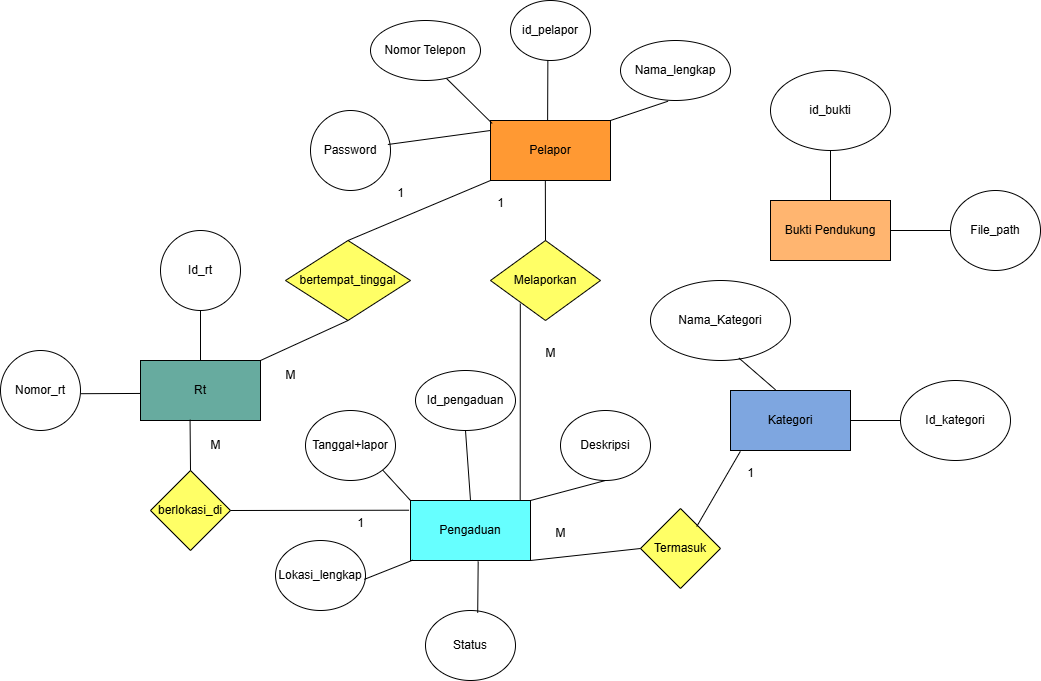

The diagram above was exported from draw.io. Its source (the exported page's mxGraphModel, read from the mxfile embedded in the PNG):
<mxGraphModel dx="2432" dy="665" grid="1" gridSize="10" guides="1" tooltips="1" connect="1" arrows="1" fold="1" page="1" pageScale="1" pageWidth="850" pageHeight="1100" math="0" shadow="0">
  <root>
    <mxCell id="0" />
    <mxCell id="1" parent="0" />
    <mxCell id="MZeriWvh6ipq0khTzq3D-4" value="Pelapor" style="rounded=0;whiteSpace=wrap;html=1;fillColor=#FF9933;" vertex="1" parent="1">
      <mxGeometry x="170" y="150" width="120" height="60" as="geometry" />
    </mxCell>
    <mxCell id="MZeriWvh6ipq0khTzq3D-5" value="Rt&lt;span style=&quot;color: rgba(0, 0, 0, 0); font-family: monospace; font-size: 0px; text-align: start; text-wrap-mode: nowrap;&quot;&gt;%3CmxGraphModel%3E%3Croot%3E%3CmxCell%20id%3D%220%22%2F%3E%3CmxCell%20id%3D%221%22%20parent%3D%220%22%2F%3E%3CmxCell%20id%3D%222%22%20value%3D%22Pelapor%22%20style%3D%22rounded%3D0%3BwhiteSpace%3Dwrap%3Bhtml%3D1%3B%22%20vertex%3D%221%22%20parent%3D%221%22%3E%3CmxGeometry%20x%3D%22170%22%20y%3D%22150%22%20width%3D%22120%22%20height%3D%2260%22%20as%3D%22geometry%22%2F%3E%3C%2FmxCell%3E%3C%2Froot%3E%3C%2FmxGraphModel%3E&lt;/span&gt;" style="rounded=0;whiteSpace=wrap;html=1;fillColor=#67AB9F;" vertex="1" parent="1">
      <mxGeometry x="-180" y="390" width="120" height="60" as="geometry" />
    </mxCell>
    <mxCell id="MZeriWvh6ipq0khTzq3D-6" value="Pengaduan" style="rounded=0;whiteSpace=wrap;html=1;fillColor=#66FFFF;" vertex="1" parent="1">
      <mxGeometry x="90" y="530" width="120" height="60" as="geometry" />
    </mxCell>
    <mxCell id="MZeriWvh6ipq0khTzq3D-7" value="Bukti Pendukung" style="rounded=0;whiteSpace=wrap;html=1;fillColor=#FFB570;" vertex="1" parent="1">
      <mxGeometry x="450" y="230" width="120" height="60" as="geometry" />
    </mxCell>
    <mxCell id="MZeriWvh6ipq0khTzq3D-8" value="Kategori" style="rounded=0;whiteSpace=wrap;html=1;fillColor=#7EA6E0;" vertex="1" parent="1">
      <mxGeometry x="410" y="420" width="120" height="60" as="geometry" />
    </mxCell>
    <mxCell id="MZeriWvh6ipq0khTzq3D-9" value="id_pelapor" style="ellipse;whiteSpace=wrap;html=1;rounded=0;" vertex="1" parent="1">
      <mxGeometry x="190" y="30" width="80" height="60" as="geometry" />
    </mxCell>
    <mxCell id="MZeriWvh6ipq0khTzq3D-11" value="Nama_lengkap" style="ellipse;whiteSpace=wrap;html=1;rounded=0;" vertex="1" parent="1">
      <mxGeometry x="300" y="70" width="110" height="60" as="geometry" />
    </mxCell>
    <mxCell id="MZeriWvh6ipq0khTzq3D-12" value="Nomor Telepon" style="ellipse;whiteSpace=wrap;html=1;rounded=0;" vertex="1" parent="1">
      <mxGeometry x="50" y="50" width="110" height="60" as="geometry" />
    </mxCell>
    <mxCell id="MZeriWvh6ipq0khTzq3D-13" value="Password" style="ellipse;whiteSpace=wrap;html=1;rounded=0;" vertex="1" parent="1">
      <mxGeometry x="-10" y="140" width="80" height="80" as="geometry" />
    </mxCell>
    <mxCell id="MZeriWvh6ipq0khTzq3D-17" value="Id_rt" style="ellipse;whiteSpace=wrap;html=1;rounded=0;" vertex="1" parent="1">
      <mxGeometry x="-160" y="260" width="80" height="80" as="geometry" />
    </mxCell>
    <mxCell id="MZeriWvh6ipq0khTzq3D-19" value="Nomor_rt" style="ellipse;whiteSpace=wrap;html=1;rounded=0;" vertex="1" parent="1">
      <mxGeometry x="-320" y="380" width="80" height="80" as="geometry" />
    </mxCell>
    <mxCell id="MZeriWvh6ipq0khTzq3D-21" value="Id_pengaduan" style="ellipse;whiteSpace=wrap;html=1;rounded=0;" vertex="1" parent="1">
      <mxGeometry x="95" y="400" width="100" height="60" as="geometry" />
    </mxCell>
    <mxCell id="MZeriWvh6ipq0khTzq3D-23" value="Deskripsi" style="ellipse;whiteSpace=wrap;html=1;rounded=0;" vertex="1" parent="1">
      <mxGeometry x="240" y="440" width="90" height="70" as="geometry" />
    </mxCell>
    <mxCell id="MZeriWvh6ipq0khTzq3D-24" value="Lokasi_lengkap" style="ellipse;whiteSpace=wrap;html=1;rounded=0;" vertex="1" parent="1">
      <mxGeometry x="-45" y="570" width="90" height="70" as="geometry" />
    </mxCell>
    <mxCell id="MZeriWvh6ipq0khTzq3D-25" value="Tanggal+lapor" style="ellipse;whiteSpace=wrap;html=1;rounded=0;" vertex="1" parent="1">
      <mxGeometry x="-15" y="440" width="90" height="70" as="geometry" />
    </mxCell>
    <mxCell id="MZeriWvh6ipq0khTzq3D-26" value="Status" style="ellipse;whiteSpace=wrap;html=1;rounded=0;" vertex="1" parent="1">
      <mxGeometry x="105" y="640" width="90" height="70" as="geometry" />
    </mxCell>
    <mxCell id="MZeriWvh6ipq0khTzq3D-33" value="id_bukti" style="ellipse;whiteSpace=wrap;html=1;rounded=0;" vertex="1" parent="1">
      <mxGeometry x="450" y="100" width="120" height="80" as="geometry" />
    </mxCell>
    <mxCell id="MZeriWvh6ipq0khTzq3D-35" value="File_path" style="ellipse;whiteSpace=wrap;html=1;rounded=0;" vertex="1" parent="1">
      <mxGeometry x="630" y="220" width="90" height="80" as="geometry" />
    </mxCell>
    <mxCell id="MZeriWvh6ipq0khTzq3D-37" value="Id_kategori" style="ellipse;whiteSpace=wrap;html=1;rounded=0;" vertex="1" parent="1">
      <mxGeometry x="580" y="410" width="110" height="80" as="geometry" />
    </mxCell>
    <mxCell id="MZeriWvh6ipq0khTzq3D-39" value="Nama_Kategori" style="ellipse;whiteSpace=wrap;html=1;rounded=0;" vertex="1" parent="1">
      <mxGeometry x="330" y="310" width="140" height="80" as="geometry" />
    </mxCell>
    <mxCell id="MZeriWvh6ipq0khTzq3D-41" value="Melaporkan" style="rhombus;whiteSpace=wrap;html=1;fillColor=#FFFF66;" vertex="1" parent="1">
      <mxGeometry x="170" y="270" width="110" height="80" as="geometry" />
    </mxCell>
    <mxCell id="MZeriWvh6ipq0khTzq3D-43" value="" style="endArrow=none;html=1;rounded=0;exitX=0.914;exitY=-0.01;exitDx=0;exitDy=0;exitPerimeter=0;entryX=0.271;entryY=0.788;entryDx=0;entryDy=0;entryPerimeter=0;" edge="1" parent="1" source="MZeriWvh6ipq0khTzq3D-6" target="MZeriWvh6ipq0khTzq3D-41">
      <mxGeometry width="50" height="50" relative="1" as="geometry">
        <mxPoint x="300" y="420" as="sourcePoint" />
        <mxPoint x="200" y="340" as="targetPoint" />
      </mxGeometry>
    </mxCell>
    <mxCell id="MZeriWvh6ipq0khTzq3D-45" value="" style="endArrow=none;html=1;rounded=0;exitX=0.5;exitY=0;exitDx=0;exitDy=0;entryX=0.457;entryY=1.009;entryDx=0;entryDy=0;entryPerimeter=0;" edge="1" parent="1" source="MZeriWvh6ipq0khTzq3D-41" target="MZeriWvh6ipq0khTzq3D-4">
      <mxGeometry width="50" height="50" relative="1" as="geometry">
        <mxPoint x="310" y="310" as="sourcePoint" />
        <mxPoint x="360" y="260" as="targetPoint" />
      </mxGeometry>
    </mxCell>
    <mxCell id="MZeriWvh6ipq0khTzq3D-46" value="1" style="text;html=1;align=center;verticalAlign=middle;resizable=0;points=[];autosize=1;strokeColor=none;fillColor=none;" vertex="1" parent="1">
      <mxGeometry x="165" y="218" width="30" height="30" as="geometry" />
    </mxCell>
    <mxCell id="MZeriWvh6ipq0khTzq3D-47" value="M" style="text;html=1;align=center;verticalAlign=middle;resizable=0;points=[];autosize=1;strokeColor=none;fillColor=none;" vertex="1" parent="1">
      <mxGeometry x="215" y="368" width="30" height="30" as="geometry" />
    </mxCell>
    <mxCell id="MZeriWvh6ipq0khTzq3D-48" value="bertempat_tinggal" style="rhombus;whiteSpace=wrap;html=1;fillColor=#FFFF66;" vertex="1" parent="1">
      <mxGeometry x="-35" y="270" width="125" height="80" as="geometry" />
    </mxCell>
    <mxCell id="MZeriWvh6ipq0khTzq3D-49" value="" style="endArrow=none;html=1;rounded=0;exitX=0.5;exitY=0;exitDx=0;exitDy=0;entryX=0;entryY=1;entryDx=0;entryDy=0;" edge="1" parent="1" source="MZeriWvh6ipq0khTzq3D-48" target="MZeriWvh6ipq0khTzq3D-4">
      <mxGeometry width="50" height="50" relative="1" as="geometry">
        <mxPoint x="120" y="580" as="sourcePoint" />
        <mxPoint x="170" y="530" as="targetPoint" />
      </mxGeometry>
    </mxCell>
    <mxCell id="MZeriWvh6ipq0khTzq3D-50" value="" style="endArrow=none;html=1;rounded=0;exitX=0.5;exitY=1;exitDx=0;exitDy=0;entryX=1;entryY=0;entryDx=0;entryDy=0;" edge="1" parent="1" source="MZeriWvh6ipq0khTzq3D-48" target="MZeriWvh6ipq0khTzq3D-5">
      <mxGeometry width="50" height="50" relative="1" as="geometry">
        <mxPoint x="120" y="550" as="sourcePoint" />
        <mxPoint x="170" y="500" as="targetPoint" />
      </mxGeometry>
    </mxCell>
    <mxCell id="MZeriWvh6ipq0khTzq3D-51" value="1" style="text;html=1;align=center;verticalAlign=middle;resizable=0;points=[];autosize=1;strokeColor=none;fillColor=none;" vertex="1" parent="1">
      <mxGeometry x="65" y="208" width="30" height="30" as="geometry" />
    </mxCell>
    <mxCell id="MZeriWvh6ipq0khTzq3D-52" value="M" style="text;html=1;align=center;verticalAlign=middle;resizable=0;points=[];autosize=1;strokeColor=none;fillColor=none;" vertex="1" parent="1">
      <mxGeometry x="-45" y="390" width="30" height="30" as="geometry" />
    </mxCell>
    <mxCell id="MZeriWvh6ipq0khTzq3D-53" value="Termasuk" style="rhombus;whiteSpace=wrap;html=1;fillColor=#FFFF66;" vertex="1" parent="1">
      <mxGeometry x="320" y="538" width="80" height="80" as="geometry" />
    </mxCell>
    <mxCell id="MZeriWvh6ipq0khTzq3D-54" value="" style="endArrow=none;html=1;rounded=0;exitX=0.703;exitY=0.225;exitDx=0;exitDy=0;entryX=0.082;entryY=1.015;entryDx=0;entryDy=0;entryPerimeter=0;exitPerimeter=0;" edge="1" parent="1" source="MZeriWvh6ipq0khTzq3D-53" target="MZeriWvh6ipq0khTzq3D-8">
      <mxGeometry width="50" height="50" relative="1" as="geometry">
        <mxPoint x="110" y="530" as="sourcePoint" />
        <mxPoint x="160" y="480" as="targetPoint" />
      </mxGeometry>
    </mxCell>
    <mxCell id="MZeriWvh6ipq0khTzq3D-55" value="" style="endArrow=none;html=1;rounded=0;exitX=1;exitY=1;exitDx=0;exitDy=0;entryX=0;entryY=0.5;entryDx=0;entryDy=0;" edge="1" parent="1" source="MZeriWvh6ipq0khTzq3D-6" target="MZeriWvh6ipq0khTzq3D-53">
      <mxGeometry width="50" height="50" relative="1" as="geometry">
        <mxPoint x="160" y="570" as="sourcePoint" />
        <mxPoint x="210" y="520" as="targetPoint" />
      </mxGeometry>
    </mxCell>
    <mxCell id="MZeriWvh6ipq0khTzq3D-56" value="M" style="text;html=1;align=center;verticalAlign=middle;resizable=0;points=[];autosize=1;strokeColor=none;fillColor=none;" vertex="1" parent="1">
      <mxGeometry x="225" y="548" width="30" height="30" as="geometry" />
    </mxCell>
    <mxCell id="MZeriWvh6ipq0khTzq3D-57" value="1" style="text;html=1;align=center;verticalAlign=middle;resizable=0;points=[];autosize=1;strokeColor=none;fillColor=none;" vertex="1" parent="1">
      <mxGeometry x="415" y="488" width="30" height="30" as="geometry" />
    </mxCell>
    <mxCell id="MZeriWvh6ipq0khTzq3D-58" value="berlokasi_di" style="rhombus;whiteSpace=wrap;html=1;fillColor=#FFFF66;" vertex="1" parent="1">
      <mxGeometry x="-170" y="500" width="80" height="80" as="geometry" />
    </mxCell>
    <mxCell id="MZeriWvh6ipq0khTzq3D-59" value="" style="endArrow=none;html=1;rounded=0;exitX=0.5;exitY=0;exitDx=0;exitDy=0;entryX=0.413;entryY=0.987;entryDx=0;entryDy=0;entryPerimeter=0;" edge="1" parent="1" source="MZeriWvh6ipq0khTzq3D-58" target="MZeriWvh6ipq0khTzq3D-5">
      <mxGeometry width="50" height="50" relative="1" as="geometry">
        <mxPoint x="100" y="490" as="sourcePoint" />
        <mxPoint x="150" y="440" as="targetPoint" />
      </mxGeometry>
    </mxCell>
    <mxCell id="MZeriWvh6ipq0khTzq3D-60" value="" style="endArrow=none;html=1;rounded=0;exitX=1;exitY=0.5;exitDx=0;exitDy=0;entryX=-0.012;entryY=0.162;entryDx=0;entryDy=0;entryPerimeter=0;" edge="1" parent="1" source="MZeriWvh6ipq0khTzq3D-58" target="MZeriWvh6ipq0khTzq3D-6">
      <mxGeometry width="50" height="50" relative="1" as="geometry">
        <mxPoint x="-40" y="530" as="sourcePoint" />
        <mxPoint x="10" y="480" as="targetPoint" />
      </mxGeometry>
    </mxCell>
    <mxCell id="MZeriWvh6ipq0khTzq3D-61" value="1" style="text;html=1;align=center;verticalAlign=middle;resizable=0;points=[];autosize=1;strokeColor=none;fillColor=none;" vertex="1" parent="1">
      <mxGeometry x="25" y="538" width="30" height="30" as="geometry" />
    </mxCell>
    <mxCell id="MZeriWvh6ipq0khTzq3D-62" value="M" style="text;html=1;align=center;verticalAlign=middle;resizable=0;points=[];autosize=1;strokeColor=none;fillColor=none;" vertex="1" parent="1">
      <mxGeometry x="-120" y="460" width="30" height="30" as="geometry" />
    </mxCell>
    <mxCell id="MZeriWvh6ipq0khTzq3D-64" value="" style="endArrow=none;html=1;rounded=0;exitX=0.476;exitY=0.007;exitDx=0;exitDy=0;exitPerimeter=0;entryX=0.467;entryY=0.998;entryDx=0;entryDy=0;entryPerimeter=0;" edge="1" parent="1" source="MZeriWvh6ipq0khTzq3D-4" target="MZeriWvh6ipq0khTzq3D-9">
      <mxGeometry width="50" height="50" relative="1" as="geometry">
        <mxPoint x="360" y="190" as="sourcePoint" />
        <mxPoint x="410" y="140" as="targetPoint" />
      </mxGeometry>
    </mxCell>
    <mxCell id="MZeriWvh6ipq0khTzq3D-65" value="" style="endArrow=none;html=1;rounded=0;exitX=1;exitY=0;exitDx=0;exitDy=0;entryX=0.432;entryY=1.012;entryDx=0;entryDy=0;entryPerimeter=0;" edge="1" parent="1" source="MZeriWvh6ipq0khTzq3D-4" target="MZeriWvh6ipq0khTzq3D-11">
      <mxGeometry width="50" height="50" relative="1" as="geometry">
        <mxPoint x="300" y="120" as="sourcePoint" />
        <mxPoint x="350" y="70" as="targetPoint" />
      </mxGeometry>
    </mxCell>
    <mxCell id="MZeriWvh6ipq0khTzq3D-66" value="" style="endArrow=none;html=1;rounded=0;entryX=0.014;entryY=0.049;entryDx=0;entryDy=0;entryPerimeter=0;exitX=0.691;exitY=0.966;exitDx=0;exitDy=0;exitPerimeter=0;" edge="1" parent="1" source="MZeriWvh6ipq0khTzq3D-12" target="MZeriWvh6ipq0khTzq3D-4">
      <mxGeometry width="50" height="50" relative="1" as="geometry">
        <mxPoint x="120" y="210" as="sourcePoint" />
        <mxPoint x="170" y="160" as="targetPoint" />
      </mxGeometry>
    </mxCell>
    <mxCell id="MZeriWvh6ipq0khTzq3D-67" value="" style="endArrow=none;html=1;rounded=0;exitX=0.967;exitY=0.425;exitDx=0;exitDy=0;exitPerimeter=0;" edge="1" parent="1" source="MZeriWvh6ipq0khTzq3D-13">
      <mxGeometry width="50" height="50" relative="1" as="geometry">
        <mxPoint x="120" y="210" as="sourcePoint" />
        <mxPoint x="170" y="160" as="targetPoint" />
      </mxGeometry>
    </mxCell>
    <mxCell id="MZeriWvh6ipq0khTzq3D-68" value="" style="endArrow=none;html=1;rounded=0;entryX=0.5;entryY=1;entryDx=0;entryDy=0;" edge="1" parent="1" source="MZeriWvh6ipq0khTzq3D-7" target="MZeriWvh6ipq0khTzq3D-33">
      <mxGeometry width="50" height="50" relative="1" as="geometry">
        <mxPoint x="330" y="350" as="sourcePoint" />
        <mxPoint x="380" y="300" as="targetPoint" />
      </mxGeometry>
    </mxCell>
    <mxCell id="MZeriWvh6ipq0khTzq3D-69" value="" style="endArrow=none;html=1;rounded=0;entryX=1;entryY=0.5;entryDx=0;entryDy=0;exitX=0;exitY=0.5;exitDx=0;exitDy=0;" edge="1" parent="1" source="MZeriWvh6ipq0khTzq3D-35" target="MZeriWvh6ipq0khTzq3D-7">
      <mxGeometry width="50" height="50" relative="1" as="geometry">
        <mxPoint x="420" y="280" as="sourcePoint" />
        <mxPoint x="470" y="230" as="targetPoint" />
      </mxGeometry>
    </mxCell>
    <mxCell id="MZeriWvh6ipq0khTzq3D-70" value="" style="endArrow=none;html=1;rounded=0;entryX=0.375;entryY=-0.012;entryDx=0;entryDy=0;entryPerimeter=0;exitX=0.632;exitY=0.97;exitDx=0;exitDy=0;exitPerimeter=0;" edge="1" parent="1" source="MZeriWvh6ipq0khTzq3D-39" target="MZeriWvh6ipq0khTzq3D-8">
      <mxGeometry width="50" height="50" relative="1" as="geometry">
        <mxPoint x="420" y="390" as="sourcePoint" />
        <mxPoint x="470" y="340" as="targetPoint" />
      </mxGeometry>
    </mxCell>
    <mxCell id="MZeriWvh6ipq0khTzq3D-71" value="" style="endArrow=none;html=1;rounded=0;exitX=1;exitY=0.5;exitDx=0;exitDy=0;entryX=0;entryY=0.5;entryDx=0;entryDy=0;" edge="1" parent="1" source="MZeriWvh6ipq0khTzq3D-8" target="MZeriWvh6ipq0khTzq3D-37">
      <mxGeometry width="50" height="50" relative="1" as="geometry">
        <mxPoint x="310" y="400" as="sourcePoint" />
        <mxPoint x="360" y="350" as="targetPoint" />
      </mxGeometry>
    </mxCell>
    <mxCell id="MZeriWvh6ipq0khTzq3D-72" value="" style="endArrow=none;html=1;rounded=0;entryX=0.564;entryY=1.014;entryDx=0;entryDy=0;entryPerimeter=0;exitX=0.58;exitY=0.034;exitDx=0;exitDy=0;exitPerimeter=0;" edge="1" parent="1" source="MZeriWvh6ipq0khTzq3D-26" target="MZeriWvh6ipq0khTzq3D-6">
      <mxGeometry width="50" height="50" relative="1" as="geometry">
        <mxPoint x="410" y="590" as="sourcePoint" />
        <mxPoint x="460" y="540" as="targetPoint" />
      </mxGeometry>
    </mxCell>
    <mxCell id="MZeriWvh6ipq0khTzq3D-73" value="" style="endArrow=none;html=1;rounded=0;entryX=0.5;entryY=1;entryDx=0;entryDy=0;" edge="1" parent="1" target="MZeriWvh6ipq0khTzq3D-23">
      <mxGeometry width="50" height="50" relative="1" as="geometry">
        <mxPoint x="210" y="530" as="sourcePoint" />
        <mxPoint x="220" y="490" as="targetPoint" />
      </mxGeometry>
    </mxCell>
    <mxCell id="MZeriWvh6ipq0khTzq3D-74" value="" style="endArrow=none;html=1;rounded=0;entryX=0.5;entryY=1;entryDx=0;entryDy=0;exitX=0.5;exitY=0;exitDx=0;exitDy=0;" edge="1" parent="1" source="MZeriWvh6ipq0khTzq3D-6" target="MZeriWvh6ipq0khTzq3D-21">
      <mxGeometry width="50" height="50" relative="1" as="geometry">
        <mxPoint x="130" y="510" as="sourcePoint" />
        <mxPoint x="180" y="460" as="targetPoint" />
      </mxGeometry>
    </mxCell>
    <mxCell id="MZeriWvh6ipq0khTzq3D-75" value="" style="endArrow=none;html=1;rounded=0;exitX=1;exitY=1;exitDx=0;exitDy=0;entryX=0;entryY=0;entryDx=0;entryDy=0;" edge="1" parent="1" source="MZeriWvh6ipq0khTzq3D-25" target="MZeriWvh6ipq0khTzq3D-6">
      <mxGeometry width="50" height="50" relative="1" as="geometry">
        <mxPoint x="130" y="510" as="sourcePoint" />
        <mxPoint x="180" y="460" as="targetPoint" />
      </mxGeometry>
    </mxCell>
    <mxCell id="MZeriWvh6ipq0khTzq3D-76" value="" style="endArrow=none;html=1;rounded=0;exitX=0.987;exitY=0.555;exitDx=0;exitDy=0;exitPerimeter=0;entryX=0.021;entryY=0.992;entryDx=0;entryDy=0;entryPerimeter=0;" edge="1" parent="1" source="MZeriWvh6ipq0khTzq3D-24" target="MZeriWvh6ipq0khTzq3D-6">
      <mxGeometry width="50" height="50" relative="1" as="geometry">
        <mxPoint x="90" y="610" as="sourcePoint" />
        <mxPoint x="140" y="560" as="targetPoint" />
      </mxGeometry>
    </mxCell>
    <mxCell id="MZeriWvh6ipq0khTzq3D-77" value="" style="endArrow=none;html=1;rounded=0;entryX=0.5;entryY=1;entryDx=0;entryDy=0;exitX=0.5;exitY=0;exitDx=0;exitDy=0;" edge="1" parent="1" source="MZeriWvh6ipq0khTzq3D-5" target="MZeriWvh6ipq0khTzq3D-17">
      <mxGeometry width="50" height="50" relative="1" as="geometry">
        <mxPoint x="-50" y="430" as="sourcePoint" />
        <mxPoint y="380" as="targetPoint" />
      </mxGeometry>
    </mxCell>
    <mxCell id="MZeriWvh6ipq0khTzq3D-79" value="" style="endArrow=none;html=1;rounded=0;exitX=1.004;exitY=0.54;exitDx=0;exitDy=0;exitPerimeter=0;entryX=0.003;entryY=0.549;entryDx=0;entryDy=0;entryPerimeter=0;" edge="1" parent="1" source="MZeriWvh6ipq0khTzq3D-19" target="MZeriWvh6ipq0khTzq3D-5">
      <mxGeometry width="50" height="50" relative="1" as="geometry">
        <mxPoint x="-140" y="410" as="sourcePoint" />
        <mxPoint x="-90" y="360" as="targetPoint" />
      </mxGeometry>
    </mxCell>
  </root>
</mxGraphModel>